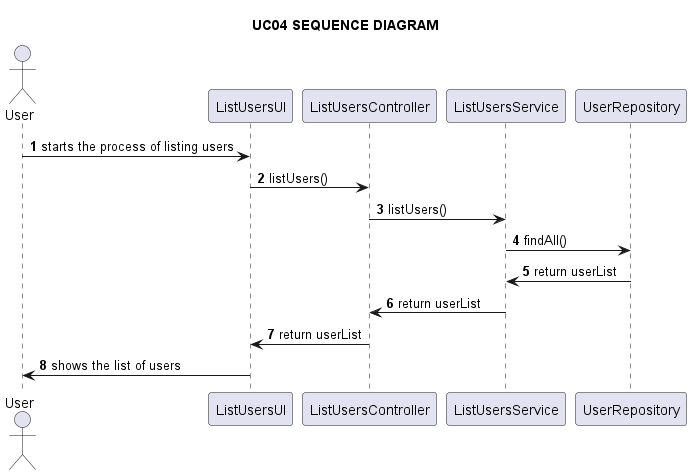

The diagram above was rendered by PlantUML. Its source (embedded in the PNG):
@startuml

title UC04 SEQUENCE DIAGRAM

autonumber

actor User as u
participant ListUsersUI as ui
participant ListUsersController as c
participant ListUsersService as service
participant UserRepository as repo

u -> ui: starts the process of listing users

ui -> c: listUsers()

c -> service: listUsers()

service -> repo: findAll()

repo -> service: return userList

service -> c: return userList

c -> ui : return userList

ui -> u: shows the list of users

@enduml